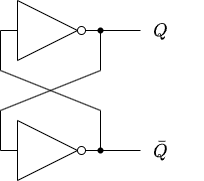

The diagram above was exported from draw.io. Its source (the exported page's mxGraphModel, read from the mxfile embedded in the PNG):
<mxGraphModel dx="597" dy="1449" grid="1" gridSize="10" guides="1" tooltips="1" connect="1" arrows="1" fold="1" page="1" pageScale="1" pageWidth="827" pageHeight="1169" math="1" shadow="0">
  <root>
    <mxCell id="0" />
    <mxCell id="1" parent="0" />
    <mxCell id="2" value="" style="verticalLabelPosition=bottom;shadow=0;dashed=0;align=center;html=1;verticalAlign=top;shape=mxgraph.electrical.logic_gates.inverter_2" vertex="1" parent="1">
      <mxGeometry x="160" y="530" width="100" height="60" as="geometry" />
    </mxCell>
    <mxCell id="3" value="" style="verticalLabelPosition=bottom;shadow=0;dashed=0;align=center;html=1;verticalAlign=top;shape=mxgraph.electrical.logic_gates.inverter_2" vertex="1" parent="1">
      <mxGeometry x="160" y="650" width="100" height="60" as="geometry" />
    </mxCell>
    <mxCell id="4" value="" style="endArrow=none;html=1;entryX=1;entryY=0.5;entryDx=0;entryDy=0;entryPerimeter=0;" edge="1" parent="1" target="3">
      <mxGeometry width="50" height="50" relative="1" as="geometry">
        <mxPoint x="260" y="640" as="sourcePoint" />
        <mxPoint x="330" y="710" as="targetPoint" />
      </mxGeometry>
    </mxCell>
    <mxCell id="5" value="" style="endArrow=none;html=1;exitX=0;exitY=0.5;exitDx=0;exitDy=0;exitPerimeter=0;" edge="1" parent="1" source="2">
      <mxGeometry width="50" height="50" relative="1" as="geometry">
        <mxPoint x="270" y="650" as="sourcePoint" />
        <mxPoint x="160" y="600" as="targetPoint" />
      </mxGeometry>
    </mxCell>
    <mxCell id="6" value="" style="endArrow=none;html=1;entryX=0;entryY=0.5;entryDx=0;entryDy=0;entryPerimeter=0;" edge="1" parent="1" target="3">
      <mxGeometry width="50" height="50" relative="1" as="geometry">
        <mxPoint x="160" y="640" as="sourcePoint" />
        <mxPoint x="280" y="700" as="targetPoint" />
      </mxGeometry>
    </mxCell>
    <mxCell id="7" value="" style="endArrow=none;html=1;exitX=1;exitY=0.5;exitDx=0;exitDy=0;exitPerimeter=0;" edge="1" parent="1" source="2">
      <mxGeometry width="50" height="50" relative="1" as="geometry">
        <mxPoint x="290" y="670" as="sourcePoint" />
        <mxPoint x="260" y="600" as="targetPoint" />
      </mxGeometry>
    </mxCell>
    <mxCell id="8" value="" style="endArrow=none;html=1;" edge="1" parent="1">
      <mxGeometry width="50" height="50" relative="1" as="geometry">
        <mxPoint x="260" y="680" as="sourcePoint" />
        <mxPoint x="300" y="680" as="targetPoint" />
      </mxGeometry>
    </mxCell>
    <mxCell id="9" value="" style="endArrow=none;html=1;exitX=1;exitY=0.5;exitDx=0;exitDy=0;exitPerimeter=0;" edge="1" parent="1" source="2">
      <mxGeometry width="50" height="50" relative="1" as="geometry">
        <mxPoint x="270" y="690" as="sourcePoint" />
        <mxPoint x="300" y="560" as="targetPoint" />
      </mxGeometry>
    </mxCell>
    <mxCell id="10" value="" style="endArrow=none;html=1;" edge="1" parent="1">
      <mxGeometry width="50" height="50" relative="1" as="geometry">
        <mxPoint x="160" y="600" as="sourcePoint" />
        <mxPoint x="260" y="640" as="targetPoint" />
      </mxGeometry>
    </mxCell>
    <mxCell id="11" value="" style="endArrow=none;html=1;" edge="1" parent="1">
      <mxGeometry width="50" height="50" relative="1" as="geometry">
        <mxPoint x="160" y="640" as="sourcePoint" />
        <mxPoint x="260" y="600" as="targetPoint" />
      </mxGeometry>
    </mxCell>
    <mxCell id="12" value="" style="shape=waypoint;sketch=0;fillStyle=solid;size=6;pointerEvents=1;points=[];fillColor=none;resizable=0;rotatable=0;perimeter=centerPerimeter;snapToPoint=1;" vertex="1" parent="1">
      <mxGeometry x="250" y="670" width="20" height="20" as="geometry" />
    </mxCell>
    <mxCell id="13" value="" style="shape=waypoint;sketch=0;fillStyle=solid;size=6;pointerEvents=1;points=[];fillColor=none;resizable=0;rotatable=0;perimeter=centerPerimeter;snapToPoint=1;" vertex="1" parent="1">
      <mxGeometry x="250" y="550" width="20" height="20" as="geometry" />
    </mxCell>
    <mxCell id="14" value="&lt;font style=&quot;font-size: 16px;&quot;&gt;$$Q$$&lt;/font&gt;" style="text;strokeColor=none;align=center;fillColor=none;html=1;verticalAlign=middle;whiteSpace=wrap;rounded=0;" vertex="1" parent="1">
      <mxGeometry x="300" y="545" width="40" height="30" as="geometry" />
    </mxCell>
    <mxCell id="16" value="$$\bar{Q}$$" style="text;strokeColor=none;align=center;fillColor=none;html=1;verticalAlign=middle;whiteSpace=wrap;rounded=0;fontSize=16;" vertex="1" parent="1">
      <mxGeometry x="292.5" y="665" width="55" height="30" as="geometry" />
    </mxCell>
  </root>
</mxGraphModel>